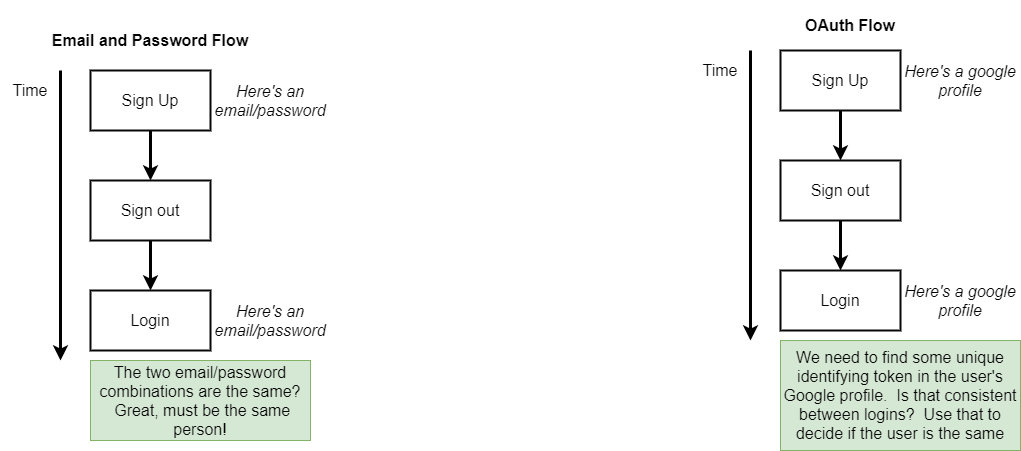

The diagram above was exported from draw.io. Its source (the exported page's mxGraphModel, read from the mxfile embedded in the PNG):
<mxGraphModel dx="1038" dy="548" grid="1" gridSize="10" guides="1" tooltips="1" connect="1" arrows="1" fold="1" page="1" pageScale="1" pageWidth="1100" pageHeight="850" background="#ffffff" math="0" shadow="0">
  <root>
    <mxCell id="0" />
    <mxCell id="1" parent="0" />
    <mxCell id="20" style="edgeStyle=orthogonalEdgeStyle;rounded=0;html=1;exitX=0.5;exitY=1;entryX=0.5;entryY=0;startArrow=none;startFill=0;endArrow=classic;endFill=1;jettySize=auto;orthogonalLoop=1;strokeColor=#000000;strokeWidth=3;fontSize=16;fontColor=#050505;" parent="1" source="5" target="19" edge="1">
      <mxGeometry relative="1" as="geometry" />
    </mxCell>
    <mxCell id="5" value="Sign Up" style="rounded=0;whiteSpace=wrap;html=1;shadow=0;labelBackgroundColor=none;strokeColor=#080808;strokeWidth=2;fillColor=#ffffff;fontSize=16;fontColor=#050505;align=center;" parent="1" vertex="1">
      <mxGeometry x="150" y="220" width="120" height="60" as="geometry" />
    </mxCell>
    <mxCell id="7" value="Login" style="rounded=0;whiteSpace=wrap;html=1;shadow=0;labelBackgroundColor=none;strokeColor=#080808;strokeWidth=2;fillColor=#ffffff;fontSize=16;fontColor=#050505;align=center;" parent="1" vertex="1">
      <mxGeometry x="150" y="440" width="120" height="60" as="geometry" />
    </mxCell>
    <mxCell id="6" value="Email and Password Flow" style="text;html=1;strokeColor=none;fillColor=none;align=center;verticalAlign=middle;whiteSpace=wrap;rounded=0;shadow=0;labelBackgroundColor=none;fontSize=16;fontColor=#050505;fontStyle=1" parent="1" vertex="1">
      <mxGeometry x="90" y="160" width="240" height="60" as="geometry" />
    </mxCell>
    <mxCell id="9" value="Here's an email/password" style="text;html=1;strokeColor=none;fillColor=none;align=center;verticalAlign=middle;whiteSpace=wrap;rounded=0;shadow=0;labelBackgroundColor=none;fontSize=16;fontColor=#050505;fontStyle=2" parent="1" vertex="1">
      <mxGeometry x="270" y="230" width="120" height="40" as="geometry" />
    </mxCell>
    <mxCell id="10" value="Here's an email/password" style="text;html=1;strokeColor=none;fillColor=none;align=center;verticalAlign=middle;whiteSpace=wrap;rounded=0;shadow=0;labelBackgroundColor=none;fontSize=16;fontColor=#050505;fontStyle=2" parent="1" vertex="1">
      <mxGeometry x="270" y="450" width="120" height="40" as="geometry" />
    </mxCell>
    <mxCell id="15" value="" style="endArrow=classic;html=1;strokeColor=#000000;strokeWidth=3;fontSize=16;fontColor=#050505;" parent="1" edge="1">
      <mxGeometry width="50" height="50" relative="1" as="geometry">
        <mxPoint x="120" y="220" as="sourcePoint" />
        <mxPoint x="120" y="510" as="targetPoint" />
      </mxGeometry>
    </mxCell>
    <mxCell id="16" value="Time" style="text;html=1;strokeColor=none;fillColor=none;align=center;verticalAlign=middle;whiteSpace=wrap;rounded=0;shadow=0;labelBackgroundColor=none;fontSize=16;fontColor=#050505;" parent="1" vertex="1">
      <mxGeometry x="60" y="230" width="60" height="20" as="geometry" />
    </mxCell>
    <mxCell id="17" value="The two email/password combinations are the same? &amp;nbsp;Great, must be the same person!" style="text;html=1;strokeColor=#82b366;fillColor=#d5e8d4;align=center;verticalAlign=middle;whiteSpace=wrap;rounded=0;shadow=0;labelBackgroundColor=none;fontSize=16;fontColor=#050505;" parent="1" vertex="1">
      <mxGeometry x="150" y="510" width="220" height="80" as="geometry" />
    </mxCell>
    <mxCell id="21" style="edgeStyle=orthogonalEdgeStyle;rounded=0;html=1;exitX=0.5;exitY=1;entryX=0.5;entryY=0;startArrow=none;startFill=0;endArrow=classic;endFill=1;jettySize=auto;orthogonalLoop=1;strokeColor=#000000;strokeWidth=3;fontSize=16;fontColor=#050505;" parent="1" source="19" target="7" edge="1">
      <mxGeometry relative="1" as="geometry" />
    </mxCell>
    <mxCell id="19" value="Sign out" style="rounded=0;whiteSpace=wrap;html=1;shadow=0;labelBackgroundColor=none;strokeColor=#080808;strokeWidth=2;fillColor=#ffffff;fontSize=16;fontColor=#050505;align=center;" parent="1" vertex="1">
      <mxGeometry x="150" y="330" width="120" height="60" as="geometry" />
    </mxCell>
    <mxCell id="22" style="edgeStyle=orthogonalEdgeStyle;rounded=0;html=1;exitX=0.5;exitY=1;entryX=0.5;entryY=0;startArrow=none;startFill=0;endArrow=classic;endFill=1;jettySize=auto;orthogonalLoop=1;strokeColor=#000000;strokeWidth=3;fontSize=16;fontColor=#050505;" parent="1" source="23" target="32" edge="1">
      <mxGeometry relative="1" as="geometry" />
    </mxCell>
    <mxCell id="23" value="Sign Up" style="rounded=0;whiteSpace=wrap;html=1;shadow=0;labelBackgroundColor=none;strokeColor=#080808;strokeWidth=2;fillColor=#ffffff;fontSize=16;fontColor=#050505;align=center;" parent="1" vertex="1">
      <mxGeometry x="840" y="200" width="120" height="60" as="geometry" />
    </mxCell>
    <mxCell id="24" value="Login" style="rounded=0;whiteSpace=wrap;html=1;shadow=0;labelBackgroundColor=none;strokeColor=#080808;strokeWidth=2;fillColor=#ffffff;fontSize=16;fontColor=#050505;align=center;" parent="1" vertex="1">
      <mxGeometry x="840" y="420" width="120" height="60" as="geometry" />
    </mxCell>
    <mxCell id="25" value="OAuth Flow" style="text;html=1;strokeColor=none;fillColor=none;align=center;verticalAlign=middle;whiteSpace=wrap;rounded=0;shadow=0;labelBackgroundColor=none;fontSize=16;fontColor=#050505;fontStyle=1" parent="1" vertex="1">
      <mxGeometry x="790" y="150" width="240" height="50" as="geometry" />
    </mxCell>
    <mxCell id="26" value="Here's a google profile" style="text;html=1;strokeColor=none;fillColor=none;align=center;verticalAlign=middle;whiteSpace=wrap;rounded=0;shadow=0;labelBackgroundColor=none;fontSize=16;fontColor=#050505;fontStyle=2" parent="1" vertex="1">
      <mxGeometry x="960" y="210" width="120" height="40" as="geometry" />
    </mxCell>
    <mxCell id="27" value="Here's a google profile" style="text;html=1;strokeColor=none;fillColor=none;align=center;verticalAlign=middle;whiteSpace=wrap;rounded=0;shadow=0;labelBackgroundColor=none;fontSize=16;fontColor=#050505;fontStyle=2" parent="1" vertex="1">
      <mxGeometry x="960" y="430" width="120" height="40" as="geometry" />
    </mxCell>
    <mxCell id="28" value="" style="endArrow=classic;html=1;strokeColor=#000000;strokeWidth=3;fontSize=16;fontColor=#050505;" parent="1" edge="1">
      <mxGeometry width="50" height="50" relative="1" as="geometry">
        <mxPoint x="810" y="200" as="sourcePoint" />
        <mxPoint x="810" y="490" as="targetPoint" />
      </mxGeometry>
    </mxCell>
    <mxCell id="29" value="Time" style="text;html=1;strokeColor=none;fillColor=none;align=center;verticalAlign=middle;whiteSpace=wrap;rounded=0;shadow=0;labelBackgroundColor=none;fontSize=16;fontColor=#050505;" parent="1" vertex="1">
      <mxGeometry x="750" y="210" width="60" height="20" as="geometry" />
    </mxCell>
    <mxCell id="30" value="We need to find some unique identifying token in the user's Google profile. &amp;nbsp;Is that consistent between logins? &amp;nbsp;Use that to decide if the user is the same" style="text;html=1;strokeColor=#82b366;fillColor=#d5e8d4;align=center;verticalAlign=middle;whiteSpace=wrap;rounded=0;shadow=0;labelBackgroundColor=none;fontSize=16;fontColor=#050505;" parent="1" vertex="1">
      <mxGeometry x="840" y="490" width="240" height="110" as="geometry" />
    </mxCell>
    <mxCell id="31" style="edgeStyle=orthogonalEdgeStyle;rounded=0;html=1;exitX=0.5;exitY=1;entryX=0.5;entryY=0;startArrow=none;startFill=0;endArrow=classic;endFill=1;jettySize=auto;orthogonalLoop=1;strokeColor=#000000;strokeWidth=3;fontSize=16;fontColor=#050505;" parent="1" source="32" target="24" edge="1">
      <mxGeometry relative="1" as="geometry" />
    </mxCell>
    <mxCell id="32" value="Sign out" style="rounded=0;whiteSpace=wrap;html=1;shadow=0;labelBackgroundColor=none;strokeColor=#080808;strokeWidth=2;fillColor=#ffffff;fontSize=16;fontColor=#050505;align=center;" parent="1" vertex="1">
      <mxGeometry x="840" y="310" width="120" height="60" as="geometry" />
    </mxCell>
  </root>
</mxGraphModel>